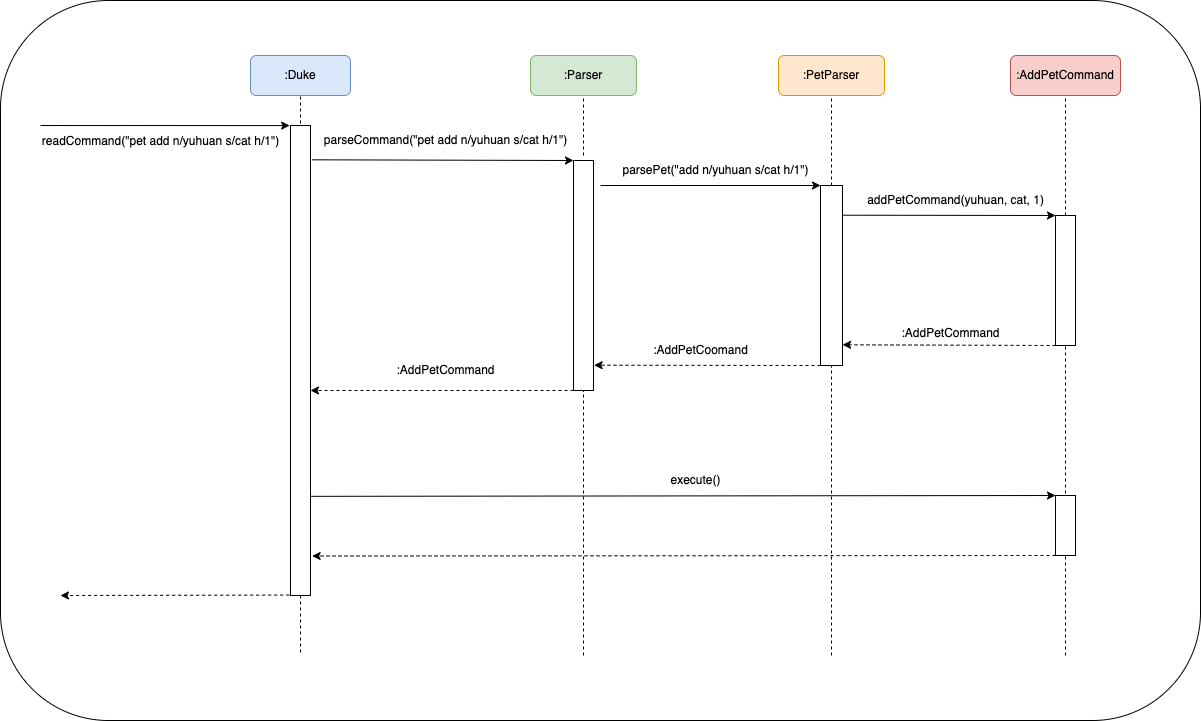

The diagram above was exported from draw.io. Its source (the exported page's mxGraphModel, read from the mxfile embedded in the PNG):
<mxGraphModel dx="1505" dy="553" grid="1" gridSize="10" guides="1" tooltips="1" connect="1" arrows="1" fold="1" page="1" pageScale="1" pageWidth="827" pageHeight="1169" math="0" shadow="0">
  <root>
    <mxCell id="0" />
    <mxCell id="1" parent="0" />
    <mxCell id="czXW9QVfjJwnmRT_rS9j-4" value="" style="rounded=1;whiteSpace=wrap;html=1;" vertex="1" parent="1">
      <mxGeometry x="-470" y="25" width="1200" height="720" as="geometry" />
    </mxCell>
    <mxCell id="063TzQV-iATJEPMxxV99-1" value=":PetParser" style="rounded=1;whiteSpace=wrap;html=1;fillColor=#ffe6cc;strokeColor=#d79b00;" parent="1" vertex="1">
      <mxGeometry x="308" y="80" width="106" height="40" as="geometry" />
    </mxCell>
    <mxCell id="063TzQV-iATJEPMxxV99-3" value=":AddPetCommand" style="rounded=1;whiteSpace=wrap;html=1;fillColor=#f8cecc;strokeColor=#b85450;" parent="1" vertex="1">
      <mxGeometry x="540" y="80" width="110" height="40" as="geometry" />
    </mxCell>
    <mxCell id="063TzQV-iATJEPMxxV99-4" value=":Parser" style="rounded=1;whiteSpace=wrap;html=1;fillColor=#d5e8d4;strokeColor=#82b366;" parent="1" vertex="1">
      <mxGeometry x="60" y="80" width="106" height="40" as="geometry" />
    </mxCell>
    <mxCell id="063TzQV-iATJEPMxxV99-5" value=":Duke" style="rounded=1;whiteSpace=wrap;html=1;fillColor=#dae8fc;strokeColor=#6c8ebf;" parent="1" vertex="1">
      <mxGeometry x="-220" y="80" width="100" height="40" as="geometry" />
    </mxCell>
    <mxCell id="063TzQV-iATJEPMxxV99-6" value="" style="endArrow=none;dashed=1;html=1;rounded=0;entryX=0.5;entryY=1;entryDx=0;entryDy=0;" parent="1" target="063TzQV-iATJEPMxxV99-5" edge="1">
      <mxGeometry width="50" height="50" relative="1" as="geometry">
        <mxPoint x="-170" y="160" as="sourcePoint" />
        <mxPoint x="150" y="330" as="targetPoint" />
      </mxGeometry>
    </mxCell>
    <mxCell id="063TzQV-iATJEPMxxV99-7" value="" style="rounded=0;whiteSpace=wrap;html=1;" parent="1" vertex="1">
      <mxGeometry x="-180" y="150" width="20" height="470" as="geometry" />
    </mxCell>
    <mxCell id="063TzQV-iATJEPMxxV99-9" value="" style="endArrow=classic;html=1;rounded=0;entryX=-0.042;entryY=0.047;entryDx=0;entryDy=0;entryPerimeter=0;" parent="1" edge="1">
      <mxGeometry width="50" height="50" relative="1" as="geometry">
        <mxPoint x="-430" y="150" as="sourcePoint" />
        <mxPoint x="-180.84000000000015" y="150.09000000000015" as="targetPoint" />
      </mxGeometry>
    </mxCell>
    <mxCell id="063TzQV-iATJEPMxxV99-10" value="readCommand(&quot;pet add n/yuhuan s/cat h/1&quot;)" style="text;html=1;align=center;verticalAlign=middle;resizable=0;points=[];autosize=1;strokeColor=none;fillColor=none;" parent="1" vertex="1">
      <mxGeometry x="-440" y="151" width="260" height="30" as="geometry" />
    </mxCell>
    <mxCell id="063TzQV-iATJEPMxxV99-12" value="" style="rounded=0;whiteSpace=wrap;html=1;" parent="1" vertex="1">
      <mxGeometry x="103" y="185" width="20" height="230" as="geometry" />
    </mxCell>
    <mxCell id="063TzQV-iATJEPMxxV99-13" value="" style="endArrow=none;dashed=1;html=1;rounded=0;entryX=0.5;entryY=1;entryDx=0;entryDy=0;" parent="1" target="063TzQV-iATJEPMxxV99-4" edge="1">
      <mxGeometry width="50" height="50" relative="1" as="geometry">
        <mxPoint x="113" y="180" as="sourcePoint" />
        <mxPoint x="180" y="360" as="targetPoint" />
      </mxGeometry>
    </mxCell>
    <mxCell id="063TzQV-iATJEPMxxV99-14" value="" style="endArrow=classic;html=1;rounded=0;entryX=0;entryY=0;entryDx=0;entryDy=0;exitX=1.083;exitY=0.073;exitDx=0;exitDy=0;exitPerimeter=0;" parent="1" source="063TzQV-iATJEPMxxV99-7" target="063TzQV-iATJEPMxxV99-12" edge="1">
      <mxGeometry width="50" height="50" relative="1" as="geometry">
        <mxPoint x="130" y="410" as="sourcePoint" />
        <mxPoint x="180" y="360" as="targetPoint" />
      </mxGeometry>
    </mxCell>
    <mxCell id="063TzQV-iATJEPMxxV99-15" value="parseCommand(&quot;pet add n/yuhuan s/cat h/1&quot;)" style="text;html=1;align=center;verticalAlign=middle;resizable=0;points=[];autosize=1;strokeColor=none;fillColor=none;" parent="1" vertex="1">
      <mxGeometry x="-160" y="150" width="270" height="30" as="geometry" />
    </mxCell>
    <mxCell id="063TzQV-iATJEPMxxV99-16" value="" style="endArrow=none;dashed=1;html=1;rounded=0;entryX=0.5;entryY=1;entryDx=0;entryDy=0;" parent="1" target="063TzQV-iATJEPMxxV99-1" edge="1">
      <mxGeometry width="50" height="50" relative="1" as="geometry">
        <mxPoint x="361" y="210" as="sourcePoint" />
        <mxPoint x="268" y="380" as="targetPoint" />
      </mxGeometry>
    </mxCell>
    <mxCell id="063TzQV-iATJEPMxxV99-17" value="" style="rounded=0;whiteSpace=wrap;html=1;" parent="1" vertex="1">
      <mxGeometry x="350" y="210" width="22" height="180" as="geometry" />
    </mxCell>
    <mxCell id="063TzQV-iATJEPMxxV99-18" value="" style="endArrow=classic;html=1;rounded=0;entryX=0;entryY=0;entryDx=0;entryDy=0;" parent="1" target="063TzQV-iATJEPMxxV99-17" edge="1">
      <mxGeometry width="50" height="50" relative="1" as="geometry">
        <mxPoint x="130" y="210" as="sourcePoint" />
        <mxPoint x="350" y="300" as="targetPoint" />
      </mxGeometry>
    </mxCell>
    <mxCell id="063TzQV-iATJEPMxxV99-19" value="parsePet(&quot;add n/yuhuan s/cat h/1&quot;)" style="text;html=1;align=center;verticalAlign=middle;resizable=0;points=[];autosize=1;strokeColor=none;fillColor=none;" parent="1" vertex="1">
      <mxGeometry x="140" y="180" width="210" height="30" as="geometry" />
    </mxCell>
    <mxCell id="063TzQV-iATJEPMxxV99-20" value="" style="endArrow=none;dashed=1;html=1;rounded=0;entryX=0.5;entryY=1;entryDx=0;entryDy=0;exitX=0.5;exitY=0;exitDx=0;exitDy=0;" parent="1" target="063TzQV-iATJEPMxxV99-3" edge="1" source="063TzQV-iATJEPMxxV99-21">
      <mxGeometry width="50" height="50" relative="1" as="geometry">
        <mxPoint x="595" y="230" as="sourcePoint" />
        <mxPoint x="440" y="290" as="targetPoint" />
      </mxGeometry>
    </mxCell>
    <mxCell id="063TzQV-iATJEPMxxV99-21" value="" style="rounded=0;whiteSpace=wrap;html=1;" parent="1" vertex="1">
      <mxGeometry x="585" y="240" width="20" height="130" as="geometry" />
    </mxCell>
    <mxCell id="063TzQV-iATJEPMxxV99-22" value="" style="endArrow=classic;html=1;rounded=0;entryX=0;entryY=0;entryDx=0;entryDy=0;exitX=0.972;exitY=0.165;exitDx=0;exitDy=0;exitPerimeter=0;" parent="1" source="063TzQV-iATJEPMxxV99-17" target="063TzQV-iATJEPMxxV99-21" edge="1">
      <mxGeometry width="50" height="50" relative="1" as="geometry">
        <mxPoint x="370" y="240" as="sourcePoint" />
        <mxPoint x="580" y="230" as="targetPoint" />
      </mxGeometry>
    </mxCell>
    <mxCell id="063TzQV-iATJEPMxxV99-24" value="addPetCommand(yuhuan, cat, 1)" style="text;html=1;align=center;verticalAlign=middle;resizable=0;points=[];autosize=1;strokeColor=none;fillColor=none;" parent="1" vertex="1">
      <mxGeometry x="385" y="210" width="200" height="30" as="geometry" />
    </mxCell>
    <mxCell id="063TzQV-iATJEPMxxV99-25" value="" style="endArrow=classic;html=1;rounded=0;exitX=0;exitY=1;exitDx=0;exitDy=0;entryX=1.003;entryY=0.885;entryDx=0;entryDy=0;entryPerimeter=0;dashed=1;" parent="1" source="063TzQV-iATJEPMxxV99-21" target="063TzQV-iATJEPMxxV99-17" edge="1">
      <mxGeometry width="50" height="50" relative="1" as="geometry">
        <mxPoint x="290" y="310" as="sourcePoint" />
        <mxPoint x="340" y="260" as="targetPoint" />
      </mxGeometry>
    </mxCell>
    <mxCell id="063TzQV-iATJEPMxxV99-26" value="" style="endArrow=classic;html=1;rounded=0;dashed=1;exitX=0;exitY=1;exitDx=0;exitDy=0;entryX=1.031;entryY=0.89;entryDx=0;entryDy=0;entryPerimeter=0;" parent="1" source="063TzQV-iATJEPMxxV99-17" target="063TzQV-iATJEPMxxV99-12" edge="1">
      <mxGeometry width="50" height="50" relative="1" as="geometry">
        <mxPoint x="160" y="360" as="sourcePoint" />
        <mxPoint x="210" y="310" as="targetPoint" />
      </mxGeometry>
    </mxCell>
    <mxCell id="063TzQV-iATJEPMxxV99-27" value="" style="endArrow=classic;html=1;rounded=0;dashed=1;exitX=0;exitY=1;exitDx=0;exitDy=0;" parent="1" source="063TzQV-iATJEPMxxV99-12" edge="1">
      <mxGeometry width="50" height="50" relative="1" as="geometry">
        <mxPoint x="-10" y="360" as="sourcePoint" />
        <mxPoint x="-160" y="415" as="targetPoint" />
      </mxGeometry>
    </mxCell>
    <mxCell id="063TzQV-iATJEPMxxV99-28" value="&lt;br&gt;:AddPetCommand" style="text;html=1;align=center;verticalAlign=middle;resizable=0;points=[];autosize=1;strokeColor=none;fillColor=none;" parent="1" vertex="1">
      <mxGeometry x="420" y="330" width="120" height="40" as="geometry" />
    </mxCell>
    <mxCell id="063TzQV-iATJEPMxxV99-29" value=":AddPetCoomand" style="text;html=1;align=center;verticalAlign=middle;resizable=0;points=[];autosize=1;strokeColor=none;fillColor=none;" parent="1" vertex="1">
      <mxGeometry x="170" y="360" width="120" height="30" as="geometry" />
    </mxCell>
    <mxCell id="063TzQV-iATJEPMxxV99-30" value=":AddPetCommand" style="text;html=1;align=center;verticalAlign=middle;resizable=0;points=[];autosize=1;strokeColor=none;fillColor=none;" parent="1" vertex="1">
      <mxGeometry x="-85" y="380" width="120" height="30" as="geometry" />
    </mxCell>
    <mxCell id="063TzQV-iATJEPMxxV99-33" value="" style="endArrow=none;dashed=1;html=1;rounded=0;exitX=0.5;exitY=1;exitDx=0;exitDy=0;" parent="1" source="063TzQV-iATJEPMxxV99-7" edge="1">
      <mxGeometry width="50" height="50" relative="1" as="geometry">
        <mxPoint x="100" y="450" as="sourcePoint" />
        <mxPoint x="-170" y="680" as="targetPoint" />
      </mxGeometry>
    </mxCell>
    <mxCell id="063TzQV-iATJEPMxxV99-34" value="" style="endArrow=none;dashed=1;html=1;rounded=0;entryX=0.5;entryY=1;entryDx=0;entryDy=0;" parent="1" target="063TzQV-iATJEPMxxV99-12" edge="1">
      <mxGeometry width="50" height="50" relative="1" as="geometry">
        <mxPoint x="113" y="680" as="sourcePoint" />
        <mxPoint x="80" y="400" as="targetPoint" />
      </mxGeometry>
    </mxCell>
    <mxCell id="063TzQV-iATJEPMxxV99-35" value="" style="endArrow=none;dashed=1;html=1;rounded=0;entryX=0.5;entryY=1;entryDx=0;entryDy=0;" parent="1" target="063TzQV-iATJEPMxxV99-17" edge="1">
      <mxGeometry width="50" height="50" relative="1" as="geometry">
        <mxPoint x="361" y="680" as="sourcePoint" />
        <mxPoint x="80" y="400" as="targetPoint" />
      </mxGeometry>
    </mxCell>
    <mxCell id="063TzQV-iATJEPMxxV99-36" value="" style="endArrow=none;dashed=1;html=1;rounded=0;entryX=0.5;entryY=1;entryDx=0;entryDy=0;" parent="1" target="063TzQV-iATJEPMxxV99-21" edge="1">
      <mxGeometry width="50" height="50" relative="1" as="geometry">
        <mxPoint x="595" y="680" as="sourcePoint" />
        <mxPoint x="390" y="400" as="targetPoint" />
      </mxGeometry>
    </mxCell>
    <mxCell id="czXW9QVfjJwnmRT_rS9j-5" value="" style="endArrow=classic;html=1;rounded=0;exitX=1.031;exitY=0.789;exitDx=0;exitDy=0;exitPerimeter=0;entryX=0;entryY=0;entryDx=0;entryDy=0;" edge="1" parent="1" source="063TzQV-iATJEPMxxV99-7" target="czXW9QVfjJwnmRT_rS9j-6">
      <mxGeometry width="50" height="50" relative="1" as="geometry">
        <mxPoint x="40" y="520" as="sourcePoint" />
        <mxPoint x="580" y="520" as="targetPoint" />
      </mxGeometry>
    </mxCell>
    <mxCell id="czXW9QVfjJwnmRT_rS9j-6" value="" style="rounded=0;whiteSpace=wrap;html=1;" vertex="1" parent="1">
      <mxGeometry x="585" y="520" width="20" height="60" as="geometry" />
    </mxCell>
    <mxCell id="czXW9QVfjJwnmRT_rS9j-7" style="edgeStyle=orthogonalEdgeStyle;rounded=0;orthogonalLoop=1;jettySize=auto;html=1;exitX=0.5;exitY=1;exitDx=0;exitDy=0;" edge="1" parent="1" source="czXW9QVfjJwnmRT_rS9j-6" target="czXW9QVfjJwnmRT_rS9j-6">
      <mxGeometry relative="1" as="geometry" />
    </mxCell>
    <mxCell id="czXW9QVfjJwnmRT_rS9j-8" value="execute()" style="text;html=1;align=center;verticalAlign=middle;resizable=0;points=[];autosize=1;strokeColor=none;fillColor=none;" vertex="1" parent="1">
      <mxGeometry x="190" y="490" width="70" height="30" as="geometry" />
    </mxCell>
    <mxCell id="czXW9QVfjJwnmRT_rS9j-9" value="" style="endArrow=classic;html=1;rounded=0;exitX=0;exitY=1;exitDx=0;exitDy=0;entryX=1.083;entryY=0.916;entryDx=0;entryDy=0;entryPerimeter=0;dashed=1;" edge="1" parent="1" source="czXW9QVfjJwnmRT_rS9j-6" target="063TzQV-iATJEPMxxV99-7">
      <mxGeometry width="50" height="50" relative="1" as="geometry">
        <mxPoint x="640" y="360" as="sourcePoint" />
        <mxPoint x="690" y="310" as="targetPoint" />
      </mxGeometry>
    </mxCell>
    <mxCell id="czXW9QVfjJwnmRT_rS9j-11" value="" style="endArrow=classic;html=1;rounded=0;dashed=1;exitX=-0.067;exitY=0.965;exitDx=0;exitDy=0;exitPerimeter=0;" edge="1" parent="1">
      <mxGeometry width="50" height="50" relative="1" as="geometry">
        <mxPoint x="-181.33999999999992" y="619.55" as="sourcePoint" />
        <mxPoint x="-410" y="620" as="targetPoint" />
      </mxGeometry>
    </mxCell>
  </root>
</mxGraphModel>